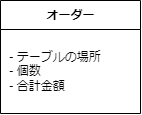

The diagram above was exported from draw.io. Its source (the exported page's mxGraphModel, read from the mxfile embedded in the PNG):
<mxGraphModel dx="463" dy="379" grid="1" gridSize="10" guides="1" tooltips="1" connect="1" arrows="1" fold="1" page="1" pageScale="1" pageWidth="827" pageHeight="1169" math="0" shadow="0">
  <root>
    <mxCell id="0" />
    <mxCell id="1" parent="0" />
    <mxCell id="2" value="オーダー" style="swimlane;fontStyle=1;align=center;verticalAlign=middle;childLayout=stackLayout;horizontal=1;startSize=29;horizontalStack=0;resizeParent=1;resizeParentMax=0;resizeLast=0;collapsible=0;marginBottom=0;html=1;" vertex="1" parent="1">
      <mxGeometry x="140" y="210" width="140" height="113" as="geometry" />
    </mxCell>
    <mxCell id="3" value="&amp;nbsp;- テーブルの場所&lt;br&gt;&amp;nbsp;- 個数&lt;br&gt;&amp;nbsp;- 合計金額" style="text;html=1;strokeColor=none;fillColor=none;align=left;verticalAlign=middle;spacingLeft=4;spacingRight=4;overflow=hidden;rotatable=0;points=[[0,0.5],[1,0.5]];portConstraint=eastwest;" vertex="1" parent="2">
      <mxGeometry y="29" width="140" height="84" as="geometry" />
    </mxCell>
  </root>
</mxGraphModel>